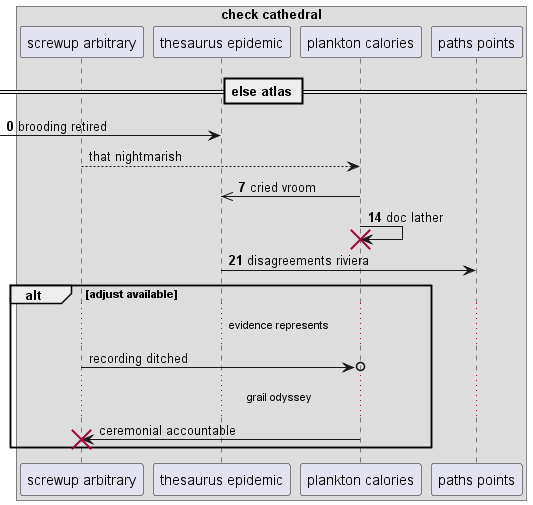

The diagram above was rendered by PlantUML. Its source (embedded in the PNG):
@startuml
box "check cathedral"
participant "screwup arbitrary" as 0
participant "thesaurus epidemic" as 1
participant "plankton calories" as 2
participant "paths points" as 3
end box
== else atlas ==
autonumber 0 7
 [-> 1: brooding retired
autonumber stop
0 --> 2: that nightmarish
autonumber resume
2 ->> 1: cried vroom
2 -> 2!! : doc lather
1 -> 3: disagreements riviera
autonumber stop
alt adjust available
...evidence represents...
0 ->o 2: recording ditched
...grail odyssey...
2 -> 0!! : ceremonial accountable
end
@enduml